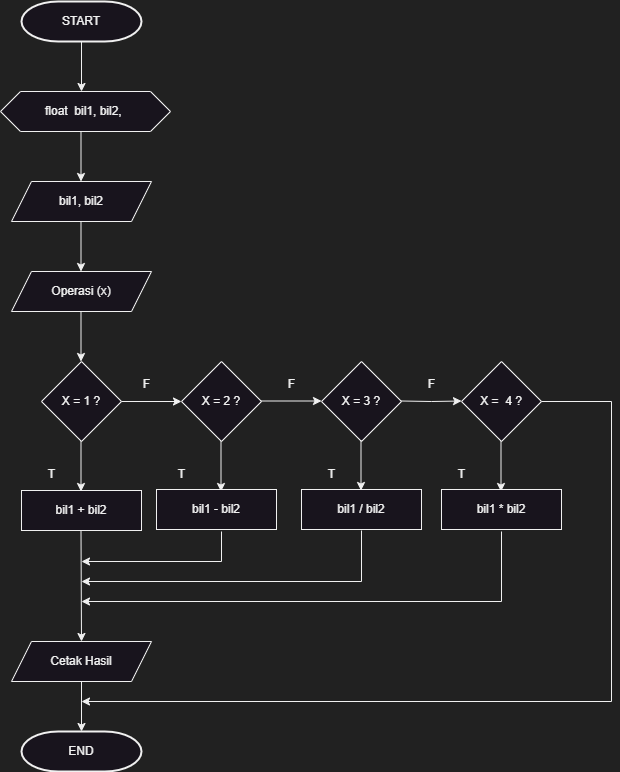

The diagram above was exported from draw.io. Its source (the exported page's mxGraphModel, read from the mxfile embedded in the PNG):
<mxGraphModel dx="295" dy="202" grid="1" gridSize="10" guides="1" tooltips="1" connect="1" arrows="1" fold="1" page="1" pageScale="1" pageWidth="827" pageHeight="1169" background="#212121" math="0" shadow="0">
  <root>
    <mxCell id="0" />
    <mxCell id="1" parent="0" />
    <mxCell id="Mx5sDR7h-x41s5_ukWzn-3" value="START" style="strokeWidth=2;html=1;shape=mxgraph.flowchart.terminator;whiteSpace=wrap;" parent="1" vertex="1">
      <mxGeometry x="40" y="640" width="120" height="40" as="geometry" />
    </mxCell>
    <mxCell id="Mx5sDR7h-x41s5_ukWzn-6" value="" style="endArrow=classic;html=1;rounded=0;exitX=0.5;exitY=1;exitDx=0;exitDy=0;exitPerimeter=0;" parent="1" source="Mx5sDR7h-x41s5_ukWzn-3" edge="1">
      <mxGeometry width="50" height="50" relative="1" as="geometry">
        <mxPoint x="100" y="690" as="sourcePoint" />
        <mxPoint x="100" y="730" as="targetPoint" />
      </mxGeometry>
    </mxCell>
    <mxCell id="Mx5sDR7h-x41s5_ukWzn-9" value="float&amp;nbsp; bil1, bil2,&amp;nbsp;" style="shape=hexagon;perimeter=hexagonPerimeter2;whiteSpace=wrap;html=1;fixedSize=1;" parent="1" vertex="1">
      <mxGeometry x="19" y="730" width="170" height="40" as="geometry" />
    </mxCell>
    <mxCell id="Mx5sDR7h-x41s5_ukWzn-12" value="" style="endArrow=classic;html=1;rounded=0;exitX=0.5;exitY=1;exitDx=0;exitDy=0;exitPerimeter=0;" parent="1" edge="1">
      <mxGeometry width="50" height="50" relative="1" as="geometry">
        <mxPoint x="99.5" y="770" as="sourcePoint" />
        <mxPoint x="99.5" y="820" as="targetPoint" />
      </mxGeometry>
    </mxCell>
    <mxCell id="Mx5sDR7h-x41s5_ukWzn-19" value="" style="endArrow=classic;html=1;rounded=0;exitX=0.5;exitY=1;exitDx=0;exitDy=0;exitPerimeter=0;" parent="1" edge="1">
      <mxGeometry width="50" height="50" relative="1" as="geometry">
        <mxPoint x="99.5" y="860" as="sourcePoint" />
        <mxPoint x="99.5" y="910" as="targetPoint" />
      </mxGeometry>
    </mxCell>
    <mxCell id="Mx5sDR7h-x41s5_ukWzn-20" value="Operasi (x)" style="shape=parallelogram;perimeter=parallelogramPerimeter;whiteSpace=wrap;html=1;fixedSize=1;" parent="1" vertex="1">
      <mxGeometry x="30" y="910" width="140" height="40" as="geometry" />
    </mxCell>
    <mxCell id="Mx5sDR7h-x41s5_ukWzn-21" value="" style="endArrow=classic;html=1;rounded=0;exitX=0.5;exitY=1;exitDx=0;exitDy=0;exitPerimeter=0;" parent="1" edge="1">
      <mxGeometry width="50" height="50" relative="1" as="geometry">
        <mxPoint x="99.5" y="950" as="sourcePoint" />
        <mxPoint x="99.5" y="1000" as="targetPoint" />
      </mxGeometry>
    </mxCell>
    <mxCell id="Mx5sDR7h-x41s5_ukWzn-24" value="X = 1 ?" style="rhombus;whiteSpace=wrap;html=1;" parent="1" vertex="1">
      <mxGeometry x="60" y="1000" width="80" height="80" as="geometry" />
    </mxCell>
    <mxCell id="Mx5sDR7h-x41s5_ukWzn-26" value="X = 2 ?" style="rhombus;whiteSpace=wrap;html=1;" parent="1" vertex="1">
      <mxGeometry x="200" y="1000" width="80" height="80" as="geometry" />
    </mxCell>
    <mxCell id="Mx5sDR7h-x41s5_ukWzn-28" value="" style="endArrow=classic;html=1;rounded=0;entryX=0;entryY=0.5;entryDx=0;entryDy=0;" parent="1" target="Mx5sDR7h-x41s5_ukWzn-26" edge="1">
      <mxGeometry width="50" height="50" relative="1" as="geometry">
        <mxPoint x="140" y="1040" as="sourcePoint" />
        <mxPoint x="190" y="990" as="targetPoint" />
      </mxGeometry>
    </mxCell>
    <mxCell id="Mx5sDR7h-x41s5_ukWzn-29" value="" style="endArrow=classic;html=1;rounded=0;entryX=0;entryY=0.5;entryDx=0;entryDy=0;" parent="1" edge="1">
      <mxGeometry width="50" height="50" relative="1" as="geometry">
        <mxPoint x="280" y="1039.5" as="sourcePoint" />
        <mxPoint x="340" y="1039.5" as="targetPoint" />
        <Array as="points" />
      </mxGeometry>
    </mxCell>
    <mxCell id="Mx5sDR7h-x41s5_ukWzn-30" value="X = 3 ?" style="rhombus;whiteSpace=wrap;html=1;" parent="1" vertex="1">
      <mxGeometry x="340" y="1000" width="80" height="80" as="geometry" />
    </mxCell>
    <mxCell id="Mx5sDR7h-x41s5_ukWzn-31" value="" style="endArrow=classic;html=1;rounded=0;entryX=0;entryY=0.5;entryDx=0;entryDy=0;" parent="1" edge="1">
      <mxGeometry width="50" height="50" relative="1" as="geometry">
        <mxPoint x="420" y="1039.5" as="sourcePoint" />
        <mxPoint x="480" y="1039.5" as="targetPoint" />
        <Array as="points">
          <mxPoint x="450" y="1040" />
        </Array>
      </mxGeometry>
    </mxCell>
    <mxCell id="Mx5sDR7h-x41s5_ukWzn-32" value="X =&amp;nbsp; 4 ?" style="rhombus;whiteSpace=wrap;html=1;" parent="1" vertex="1">
      <mxGeometry x="480" y="1000" width="80" height="80" as="geometry" />
    </mxCell>
    <mxCell id="Mx5sDR7h-x41s5_ukWzn-36" value="" style="endArrow=classic;html=1;rounded=0;exitX=0.5;exitY=1;exitDx=0;exitDy=0;exitPerimeter=0;" parent="1" edge="1">
      <mxGeometry width="50" height="50" relative="1" as="geometry">
        <mxPoint x="99.5" y="1080" as="sourcePoint" />
        <mxPoint x="99.5" y="1130" as="targetPoint" />
      </mxGeometry>
    </mxCell>
    <mxCell id="Mx5sDR7h-x41s5_ukWzn-37" value="bil1 + bil2" style="rounded=0;whiteSpace=wrap;html=1;" parent="1" vertex="1">
      <mxGeometry x="40" y="1129" width="120" height="40" as="geometry" />
    </mxCell>
    <mxCell id="Mx5sDR7h-x41s5_ukWzn-38" value="" style="endArrow=classic;html=1;rounded=0;exitX=0.5;exitY=1;exitDx=0;exitDy=0;exitPerimeter=0;" parent="1" edge="1">
      <mxGeometry width="50" height="50" relative="1" as="geometry">
        <mxPoint x="239.5" y="1080" as="sourcePoint" />
        <mxPoint x="239.5" y="1130" as="targetPoint" />
      </mxGeometry>
    </mxCell>
    <mxCell id="Mx5sDR7h-x41s5_ukWzn-40" value="" style="endArrow=classic;html=1;rounded=0;exitX=0.5;exitY=1;exitDx=0;exitDy=0;exitPerimeter=0;" parent="1" edge="1">
      <mxGeometry width="50" height="50" relative="1" as="geometry">
        <mxPoint x="379.5" y="1079" as="sourcePoint" />
        <mxPoint x="379.5" y="1129" as="targetPoint" />
      </mxGeometry>
    </mxCell>
    <mxCell id="Mx5sDR7h-x41s5_ukWzn-41" value="" style="endArrow=classic;html=1;rounded=0;exitX=0.5;exitY=1;exitDx=0;exitDy=0;exitPerimeter=0;" parent="1" edge="1">
      <mxGeometry width="50" height="50" relative="1" as="geometry">
        <mxPoint x="519.5" y="1080" as="sourcePoint" />
        <mxPoint x="519.5" y="1130" as="targetPoint" />
      </mxGeometry>
    </mxCell>
    <mxCell id="Mx5sDR7h-x41s5_ukWzn-45" value="" style="endArrow=classic;html=1;rounded=0;exitX=0.5;exitY=1;exitDx=0;exitDy=0;exitPerimeter=0;" parent="1" edge="1">
      <mxGeometry width="50" height="50" relative="1" as="geometry">
        <mxPoint x="99.5" y="1169" as="sourcePoint" />
        <mxPoint x="100" y="1280" as="targetPoint" />
      </mxGeometry>
    </mxCell>
    <mxCell id="Mx5sDR7h-x41s5_ukWzn-49" value="" style="endArrow=classic;html=1;rounded=0;" parent="1" edge="1">
      <mxGeometry width="50" height="50" relative="1" as="geometry">
        <mxPoint x="240" y="1170" as="sourcePoint" />
        <mxPoint x="100" y="1200" as="targetPoint" />
        <Array as="points">
          <mxPoint x="240" y="1200" />
        </Array>
      </mxGeometry>
    </mxCell>
    <mxCell id="Mx5sDR7h-x41s5_ukWzn-50" value="" style="endArrow=classic;html=1;rounded=0;exitX=0.5;exitY=0;exitDx=0;exitDy=0;" parent="1" edge="1">
      <mxGeometry width="50" height="50" relative="1" as="geometry">
        <mxPoint x="380" y="1169" as="sourcePoint" />
        <mxPoint x="100" y="1220" as="targetPoint" />
        <Array as="points">
          <mxPoint x="380" y="1220" />
        </Array>
      </mxGeometry>
    </mxCell>
    <mxCell id="Mx5sDR7h-x41s5_ukWzn-51" value="" style="endArrow=classic;html=1;rounded=0;" parent="1" edge="1">
      <mxGeometry width="50" height="50" relative="1" as="geometry">
        <mxPoint x="520" y="1170" as="sourcePoint" />
        <mxPoint x="100" y="1240" as="targetPoint" />
        <Array as="points">
          <mxPoint x="520" y="1240" />
        </Array>
      </mxGeometry>
    </mxCell>
    <mxCell id="Mx5sDR7h-x41s5_ukWzn-52" value="Cetak Hasil" style="shape=parallelogram;perimeter=parallelogramPerimeter;whiteSpace=wrap;html=1;fixedSize=1;" parent="1" vertex="1">
      <mxGeometry x="30" y="1280" width="140" height="40" as="geometry" />
    </mxCell>
    <mxCell id="Mx5sDR7h-x41s5_ukWzn-53" value="" style="endArrow=classic;html=1;rounded=0;exitX=1;exitY=0.5;exitDx=0;exitDy=0;" parent="1" edge="1">
      <mxGeometry width="50" height="50" relative="1" as="geometry">
        <mxPoint x="560" y="1040" as="sourcePoint" />
        <mxPoint x="100" y="1340" as="targetPoint" />
        <Array as="points">
          <mxPoint x="630" y="1040" />
          <mxPoint x="630" y="1340" />
        </Array>
      </mxGeometry>
    </mxCell>
    <mxCell id="Mx5sDR7h-x41s5_ukWzn-56" value="" style="endArrow=classic;html=1;rounded=0;" parent="1" edge="1">
      <mxGeometry width="50" height="50" relative="1" as="geometry">
        <mxPoint x="100" y="1320" as="sourcePoint" />
        <mxPoint x="100" y="1370" as="targetPoint" />
      </mxGeometry>
    </mxCell>
    <mxCell id="Mx5sDR7h-x41s5_ukWzn-57" value="END" style="strokeWidth=2;html=1;shape=mxgraph.flowchart.terminator;whiteSpace=wrap;" parent="1" vertex="1">
      <mxGeometry x="40" y="1370" width="120" height="40" as="geometry" />
    </mxCell>
    <mxCell id="Mx5sDR7h-x41s5_ukWzn-58" value="bil1, bil2" style="shape=parallelogram;perimeter=parallelogramPerimeter;whiteSpace=wrap;html=1;fixedSize=1;" parent="1" vertex="1">
      <mxGeometry x="30" y="820" width="140" height="40" as="geometry" />
    </mxCell>
    <mxCell id="Mx5sDR7h-x41s5_ukWzn-62" value="F" style="text;html=1;align=center;verticalAlign=middle;resizable=0;points=[];autosize=1;strokeColor=none;fillColor=none;" parent="1" vertex="1">
      <mxGeometry x="150" y="1008" width="30" height="30" as="geometry" />
    </mxCell>
    <mxCell id="Mx5sDR7h-x41s5_ukWzn-63" value="F" style="text;html=1;align=center;verticalAlign=middle;resizable=0;points=[];autosize=1;strokeColor=none;fillColor=none;" parent="1" vertex="1">
      <mxGeometry x="295" y="1008" width="30" height="30" as="geometry" />
    </mxCell>
    <mxCell id="Mx5sDR7h-x41s5_ukWzn-64" value="F" style="text;html=1;align=center;verticalAlign=middle;resizable=0;points=[];autosize=1;strokeColor=none;fillColor=none;" parent="1" vertex="1">
      <mxGeometry x="435" y="1008" width="30" height="30" as="geometry" />
    </mxCell>
    <mxCell id="Mx5sDR7h-x41s5_ukWzn-65" value="T" style="text;html=1;align=center;verticalAlign=middle;resizable=0;points=[];autosize=1;strokeColor=none;fillColor=none;" parent="1" vertex="1">
      <mxGeometry x="55" y="1098" width="30" height="30" as="geometry" />
    </mxCell>
    <mxCell id="Mx5sDR7h-x41s5_ukWzn-66" value="T" style="text;html=1;align=center;verticalAlign=middle;resizable=0;points=[];autosize=1;strokeColor=none;fillColor=none;" parent="1" vertex="1">
      <mxGeometry x="185" y="1098" width="30" height="30" as="geometry" />
    </mxCell>
    <mxCell id="Mx5sDR7h-x41s5_ukWzn-67" value="T" style="text;html=1;align=center;verticalAlign=middle;resizable=0;points=[];autosize=1;strokeColor=none;fillColor=none;" parent="1" vertex="1">
      <mxGeometry x="335" y="1098" width="30" height="30" as="geometry" />
    </mxCell>
    <mxCell id="Mx5sDR7h-x41s5_ukWzn-68" value="T" style="text;html=1;align=center;verticalAlign=middle;resizable=0;points=[];autosize=1;strokeColor=none;fillColor=none;" parent="1" vertex="1">
      <mxGeometry x="465" y="1098" width="30" height="30" as="geometry" />
    </mxCell>
    <mxCell id="Mx5sDR7h-x41s5_ukWzn-70" value="bil1 - bil2" style="rounded=0;whiteSpace=wrap;html=1;" parent="1" vertex="1">
      <mxGeometry x="175" y="1128" width="120" height="40" as="geometry" />
    </mxCell>
    <mxCell id="Mx5sDR7h-x41s5_ukWzn-71" value="bil1 / bil2" style="rounded=0;whiteSpace=wrap;html=1;" parent="1" vertex="1">
      <mxGeometry x="320" y="1128" width="120" height="40" as="geometry" />
    </mxCell>
    <mxCell id="Mx5sDR7h-x41s5_ukWzn-73" value="bil1 * bil2" style="rounded=0;whiteSpace=wrap;html=1;" parent="1" vertex="1">
      <mxGeometry x="460" y="1128" width="120" height="40" as="geometry" />
    </mxCell>
  </root>
</mxGraphModel>